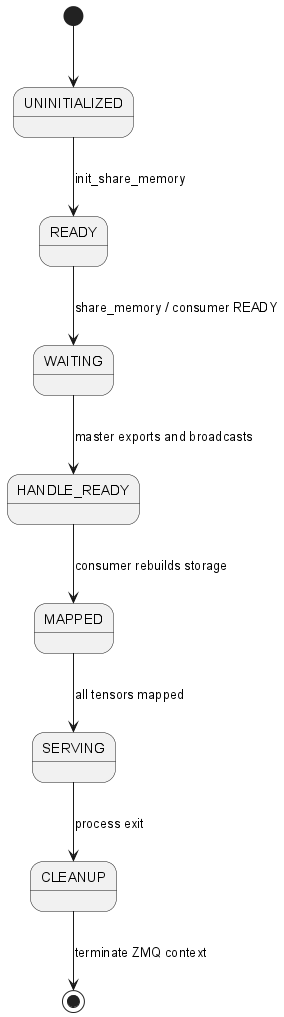

The diagram above was rendered by PlantUML. Its source (embedded in the PNG):
@startuml
[*] --> UNINITIALIZED
UNINITIALIZED --> READY : init_share_memory
READY --> WAITING : share_memory / consumer READY
WAITING --> HANDLE_READY : master exports and broadcasts
HANDLE_READY --> MAPPED : consumer rebuilds storage
MAPPED --> SERVING : all tensors mapped
SERVING --> CLEANUP : process exit
CLEANUP --> [*] : terminate ZMQ context
@enduml